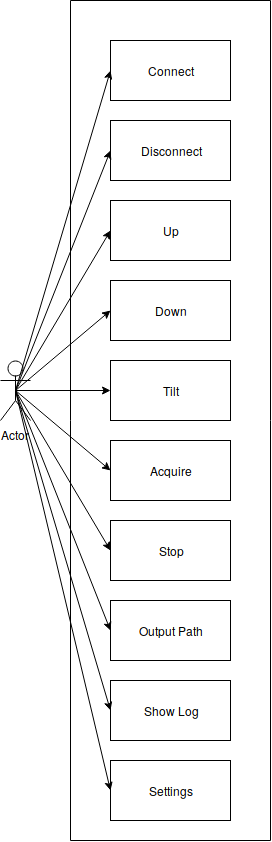

The diagram above was exported from draw.io. Its source (the exported page's mxGraphModel, read from the mxfile embedded in the PNG):
<mxGraphModel dx="1356" dy="772" grid="1" gridSize="10" guides="1" tooltips="1" connect="1" arrows="1" fold="1" page="1" pageScale="1" pageWidth="827" pageHeight="1169" background="#ffffff" math="0" shadow="0">
  <root>
    <mxCell id="0" />
    <mxCell id="1" parent="0" />
    <mxCell id="183" value="Actor" style="shape=umlActor;verticalLabelPosition=bottom;labelBackgroundColor=#ffffff;verticalAlign=top;html=1;outlineConnect=0;" vertex="1" parent="1">
      <mxGeometry x="50" y="400" width="30" height="60" as="geometry" />
    </mxCell>
    <mxCell id="184" value="Connect" style="rounded=0;whiteSpace=wrap;html=1;" vertex="1" parent="1">
      <mxGeometry x="160" y="80" width="120" height="60" as="geometry" />
    </mxCell>
    <mxCell id="185" value="Disconnect" style="rounded=0;whiteSpace=wrap;html=1;" vertex="1" parent="1">
      <mxGeometry x="160" y="160" width="120" height="60" as="geometry" />
    </mxCell>
    <mxCell id="186" value="Up" style="rounded=0;whiteSpace=wrap;html=1;" vertex="1" parent="1">
      <mxGeometry x="160" y="240" width="120" height="60" as="geometry" />
    </mxCell>
    <mxCell id="187" value="Down" style="rounded=0;whiteSpace=wrap;html=1;" vertex="1" parent="1">
      <mxGeometry x="160" y="320" width="120" height="60" as="geometry" />
    </mxCell>
    <mxCell id="188" value="Tilt" style="rounded=0;whiteSpace=wrap;html=1;" vertex="1" parent="1">
      <mxGeometry x="160" y="400" width="120" height="60" as="geometry" />
    </mxCell>
    <mxCell id="189" value="Acquire" style="rounded=0;whiteSpace=wrap;html=1;" vertex="1" parent="1">
      <mxGeometry x="160" y="480" width="120" height="60" as="geometry" />
    </mxCell>
    <mxCell id="190" value="Stop" style="rounded=0;whiteSpace=wrap;html=1;" vertex="1" parent="1">
      <mxGeometry x="160" y="560" width="120" height="60" as="geometry" />
    </mxCell>
    <mxCell id="191" value="Output Path" style="rounded=0;whiteSpace=wrap;html=1;" vertex="1" parent="1">
      <mxGeometry x="160" y="640" width="120" height="60" as="geometry" />
    </mxCell>
    <mxCell id="192" value="Show Log" style="rounded=0;whiteSpace=wrap;html=1;" vertex="1" parent="1">
      <mxGeometry x="160" y="720" width="120" height="60" as="geometry" />
    </mxCell>
    <mxCell id="193" value="Settings" style="rounded=0;whiteSpace=wrap;html=1;" vertex="1" parent="1">
      <mxGeometry x="160" y="800" width="120" height="60" as="geometry" />
    </mxCell>
    <mxCell id="194" value="" style="endArrow=none;html=1;" edge="1" parent="1">
      <mxGeometry width="50" height="50" relative="1" as="geometry">
        <mxPoint x="120" y="880" as="sourcePoint" />
        <mxPoint x="120" y="40" as="targetPoint" />
      </mxGeometry>
    </mxCell>
    <mxCell id="195" value="" style="endArrow=none;html=1;" edge="1" parent="1">
      <mxGeometry width="50" height="50" relative="1" as="geometry">
        <mxPoint x="320" y="880" as="sourcePoint" />
        <mxPoint x="120" y="880" as="targetPoint" />
      </mxGeometry>
    </mxCell>
    <mxCell id="196" value="" style="endArrow=none;html=1;" edge="1" parent="1">
      <mxGeometry width="50" height="50" relative="1" as="geometry">
        <mxPoint x="320" y="40" as="sourcePoint" />
        <mxPoint x="320" y="880" as="targetPoint" />
      </mxGeometry>
    </mxCell>
    <mxCell id="197" value="" style="endArrow=none;html=1;" edge="1" parent="1">
      <mxGeometry width="50" height="50" relative="1" as="geometry">
        <mxPoint x="120" y="40" as="sourcePoint" />
        <mxPoint x="320" y="40" as="targetPoint" />
      </mxGeometry>
    </mxCell>
    <mxCell id="198" value="" style="endArrow=classic;html=1;entryX=0;entryY=0.5;exitX=0.5;exitY=0.5;exitPerimeter=0;" edge="1" parent="1" source="183" target="184">
      <mxGeometry width="50" height="50" relative="1" as="geometry">
        <mxPoint x="80" y="210" as="sourcePoint" />
        <mxPoint x="115" y="275" as="targetPoint" />
      </mxGeometry>
    </mxCell>
    <mxCell id="199" value="" style="endArrow=classic;html=1;entryX=0;entryY=0.5;exitX=0.5;exitY=0.5;exitPerimeter=0;" edge="1" parent="1" source="183" target="185">
      <mxGeometry width="50" height="50" relative="1" as="geometry">
        <mxPoint x="50" y="280" as="sourcePoint" />
        <mxPoint x="100" y="230" as="targetPoint" />
      </mxGeometry>
    </mxCell>
    <mxCell id="200" value="" style="endArrow=classic;html=1;entryX=0;entryY=0.5;exitX=0.5;exitY=0.5;exitPerimeter=0;" edge="1" parent="1" source="183" target="186">
      <mxGeometry width="50" height="50" relative="1" as="geometry">
        <mxPoint x="30" y="330" as="sourcePoint" />
        <mxPoint x="80" y="280" as="targetPoint" />
      </mxGeometry>
    </mxCell>
    <mxCell id="201" value="" style="endArrow=classic;html=1;entryX=0;entryY=0.5;exitX=0.5;exitY=0.5;exitPerimeter=0;" edge="1" parent="1" source="183" target="187">
      <mxGeometry width="50" height="50" relative="1" as="geometry">
        <mxPoint x="40" y="380" as="sourcePoint" />
        <mxPoint x="90" y="330" as="targetPoint" />
      </mxGeometry>
    </mxCell>
    <mxCell id="202" value="" style="endArrow=classic;html=1;entryX=0;entryY=0.5;exitX=0.5;exitY=0.5;exitPerimeter=0;" edge="1" parent="1" source="183" target="188">
      <mxGeometry width="50" height="50" relative="1" as="geometry">
        <mxPoint x="90" y="460" as="sourcePoint" />
        <mxPoint x="140" y="410" as="targetPoint" />
      </mxGeometry>
    </mxCell>
    <mxCell id="203" value="" style="endArrow=classic;html=1;entryX=0;entryY=0.5;exitX=0.5;exitY=0.5;exitPerimeter=0;" edge="1" parent="1" source="183" target="189">
      <mxGeometry width="50" height="50" relative="1" as="geometry">
        <mxPoint x="40" y="550" as="sourcePoint" />
        <mxPoint x="90" y="500" as="targetPoint" />
      </mxGeometry>
    </mxCell>
    <mxCell id="204" value="" style="endArrow=classic;html=1;entryX=0;entryY=0.5;exitX=0.5;exitY=0.5;exitPerimeter=0;" edge="1" parent="1" source="183" target="190">
      <mxGeometry width="50" height="50" relative="1" as="geometry">
        <mxPoint x="40" y="600" as="sourcePoint" />
        <mxPoint x="90" y="550" as="targetPoint" />
      </mxGeometry>
    </mxCell>
    <mxCell id="205" value="" style="endArrow=classic;html=1;entryX=0;entryY=0.5;exitX=0.5;exitY=0.5;exitPerimeter=0;" edge="1" parent="1" source="183" target="191">
      <mxGeometry width="50" height="50" relative="1" as="geometry">
        <mxPoint x="60" y="690" as="sourcePoint" />
        <mxPoint x="110" y="640" as="targetPoint" />
      </mxGeometry>
    </mxCell>
    <mxCell id="206" value="" style="endArrow=classic;html=1;entryX=0;entryY=0.5;exitX=0.5;exitY=0.5;exitPerimeter=0;" edge="1" parent="1" source="183" target="192">
      <mxGeometry width="50" height="50" relative="1" as="geometry">
        <mxPoint x="40" y="750" as="sourcePoint" />
        <mxPoint x="90" y="700" as="targetPoint" />
      </mxGeometry>
    </mxCell>
    <mxCell id="207" value="" style="endArrow=classic;html=1;entryX=0;entryY=0.5;exitX=0.5;exitY=0.5;exitPerimeter=0;" edge="1" parent="1" source="183" target="193">
      <mxGeometry width="50" height="50" relative="1" as="geometry">
        <mxPoint x="50" y="850" as="sourcePoint" />
        <mxPoint x="100" y="800" as="targetPoint" />
      </mxGeometry>
    </mxCell>
  </root>
</mxGraphModel>